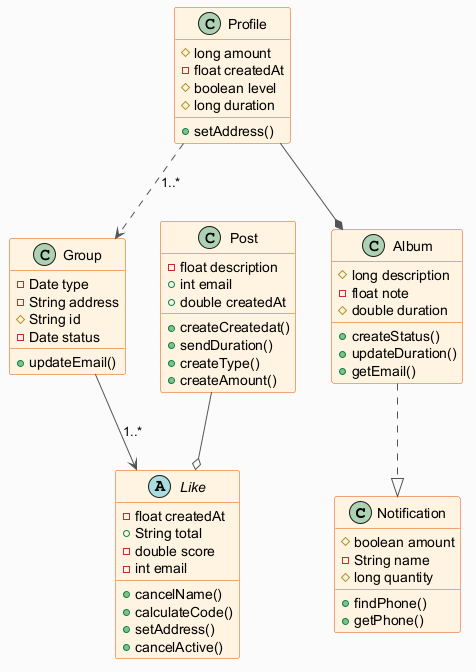

The diagram above was rendered by PlantUML. Its source (embedded in the PNG):
@startuml
skinparam backgroundColor #FAFAFA
skinparam classBackgroundColor #FFF3E0
skinparam classBorderColor #E65100
skinparam ArrowColor #555555
class Notification {
  #boolean amount
  -String name
  #long quantity
  +findPhone()
  +getPhone()
}
class Post {
  -float description
  +int email
  +double createdAt
  +createCreatedat()
  +sendDuration()
  +createType()
  +createAmount()
}
abstract class Like {
  -float createdAt
  +String total
  -double score
  -int email
  +cancelName()
  +calculateCode()
  +setAddress()
  +cancelActive()
}
class Profile {
  #long amount
  -float createdAt
  #boolean level
  #long duration
  +setAddress()
}
class Group {
  -Date type
  -String address
  #String id
  -Date status
  +updateEmail()
}
class Album {
  #long description
  -float note
  #double duration
  +createStatus()
  +updateDuration()
  +getEmail()
}
Profile --* Album
Post --o Like
Profile ..> Group : "1..*"
Group --> Like : "1..*"
Album ..|> Notification
@enduml